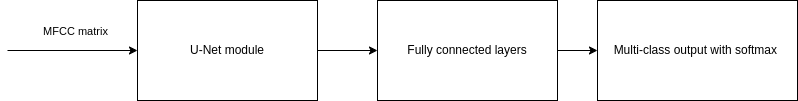

The diagram above was exported from draw.io. Its source (the exported page's mxGraphModel, read from the mxfile embedded in the PNG):
<mxGraphModel dx="1133" dy="775" grid="1" gridSize="10" guides="1" tooltips="1" connect="1" arrows="1" fold="1" page="1" pageScale="1" pageWidth="850" pageHeight="1100" math="0" shadow="0">
  <root>
    <mxCell id="0" />
    <mxCell id="1" parent="0" />
    <mxCell id="9" style="edgeStyle=none;html=1;exitX=1;exitY=0.5;exitDx=0;exitDy=0;entryX=0;entryY=0.5;entryDx=0;entryDy=0;" edge="1" parent="1" source="3" target="7">
      <mxGeometry relative="1" as="geometry" />
    </mxCell>
    <mxCell id="3" value="U-Net module" style="rounded=0;whiteSpace=wrap;html=1;" vertex="1" parent="1">
      <mxGeometry x="180" y="250" width="180" height="100" as="geometry" />
    </mxCell>
    <mxCell id="5" value="" style="endArrow=classic;html=1;entryX=0;entryY=0.5;entryDx=0;entryDy=0;" edge="1" parent="1" target="3">
      <mxGeometry width="50" height="50" relative="1" as="geometry">
        <mxPoint x="50" y="300" as="sourcePoint" />
        <mxPoint x="110" y="240" as="targetPoint" />
      </mxGeometry>
    </mxCell>
    <mxCell id="6" value="MFCC matrix" style="edgeLabel;html=1;align=center;verticalAlign=middle;resizable=0;points=[];" vertex="1" connectable="0" parent="5">
      <mxGeometry x="-0.3846" relative="1" as="geometry">
        <mxPoint x="27" y="-20" as="offset" />
      </mxGeometry>
    </mxCell>
    <mxCell id="10" style="edgeStyle=none;html=1;exitX=1;exitY=0.5;exitDx=0;exitDy=0;entryX=0;entryY=0.5;entryDx=0;entryDy=0;" edge="1" parent="1" source="7" target="8">
      <mxGeometry relative="1" as="geometry" />
    </mxCell>
    <mxCell id="7" value="Fully connected layers" style="rounded=0;whiteSpace=wrap;html=1;" vertex="1" parent="1">
      <mxGeometry x="420" y="250" width="180" height="100" as="geometry" />
    </mxCell>
    <mxCell id="8" value="Multi-class output with softmax&amp;nbsp;" style="rounded=0;whiteSpace=wrap;html=1;" vertex="1" parent="1">
      <mxGeometry x="640" y="250" width="200" height="100" as="geometry" />
    </mxCell>
  </root>
</mxGraphModel>